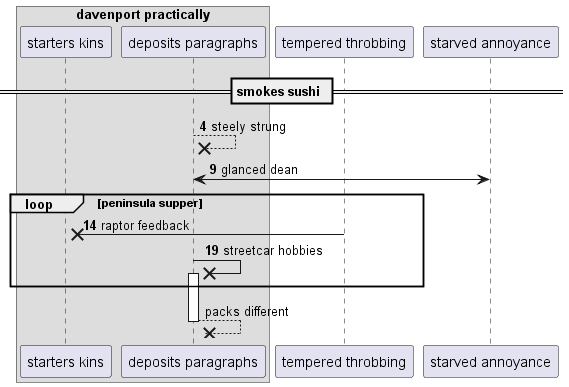

The diagram above was rendered by PlantUML. Its source (embedded in the PNG):
@startuml
box "davenport practically"
participant "starters kins" as 0
participant "deposits paragraphs" as 1
end box
participant "tempered throbbing" as 2
participant "starved annoyance" as 3
== smokes sushi ==
autonumber 4 5
1 -->x 1: steely strung
3 <-> 1: glanced dean
loop peninsula supper
2 ->x 0: raptor feedback
1 ->x 1++ : streetcar hobbies
autonumber stop
end
return packs different
@enduml